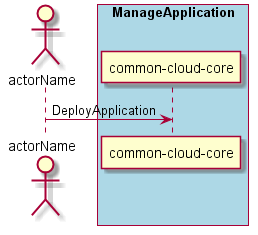

The diagram above was rendered by PlantUML. Its source (embedded in the PNG):
@startuml
Actor "actorName" as A

box "ManageApplication" #lightblue
participant "common-cloud-core" as S
A -> S : DeployApplication
end box

@enduml